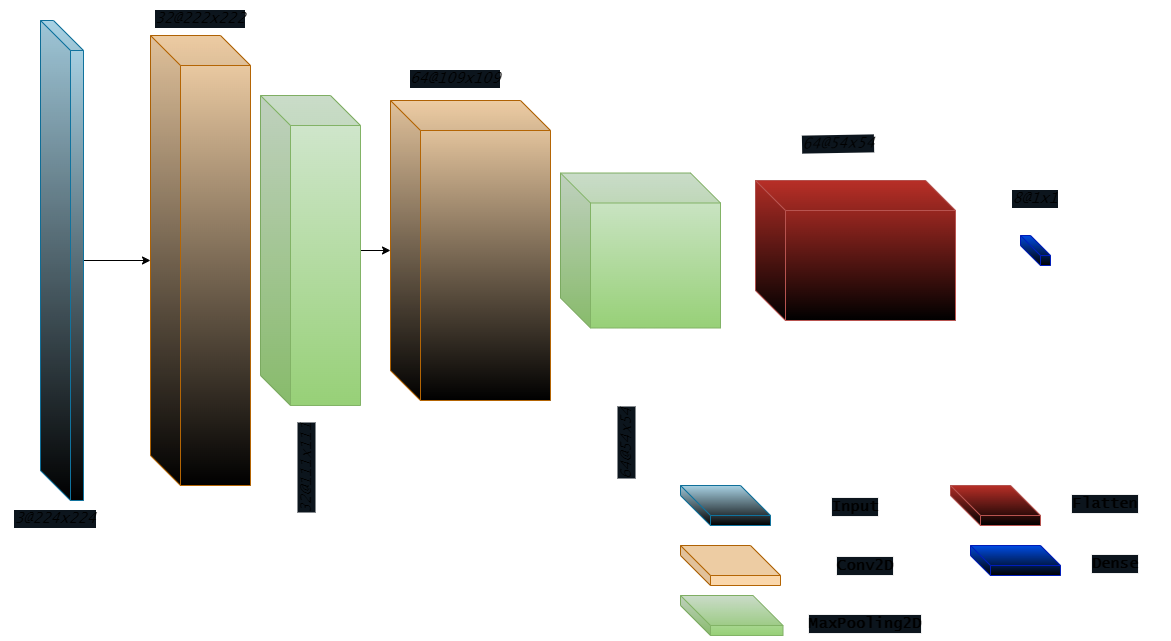

The diagram above was exported from draw.io. Its source (the exported page's mxGraphModel, read from the mxfile embedded in the PNG):
<mxGraphModel dx="2284" dy="756" grid="1" gridSize="10" guides="1" tooltips="1" connect="1" arrows="1" fold="1" page="1" pageScale="1" pageWidth="850" pageHeight="1100" math="0" shadow="0">
  <root>
    <mxCell id="0" />
    <mxCell id="1" parent="0" />
    <mxCell id="Wa580RDGzVCSxAu6s1qp-5" value="" style="edgeStyle=orthogonalEdgeStyle;rounded=0;orthogonalLoop=1;jettySize=auto;html=1;" parent="1" source="Wa580RDGzVCSxAu6s1qp-1" target="Wa580RDGzVCSxAu6s1qp-4" edge="1">
      <mxGeometry relative="1" as="geometry" />
    </mxCell>
    <mxCell id="Wa580RDGzVCSxAu6s1qp-1" value="" style="shape=cube;whiteSpace=wrap;html=1;boundedLbl=1;backgroundOutline=1;darkOpacity=0.05;darkOpacity2=0.1;size=30;fillColor=#b1ddf0;strokeColor=#10739e;gradientColor=default;" parent="1" vertex="1">
      <mxGeometry x="-30" y="65" width="43" height="480" as="geometry" />
    </mxCell>
    <mxCell id="Wa580RDGzVCSxAu6s1qp-4" value="" style="shape=cube;whiteSpace=wrap;html=1;boundedLbl=1;backgroundOutline=1;darkOpacity=0.05;darkOpacity2=0.1;size=30;fillColor=#fad7ac;strokeColor=#b46504;fontFamily=Verdana;gradientColor=default;" parent="1" vertex="1">
      <mxGeometry x="80" y="80" width="100" height="450" as="geometry" />
    </mxCell>
    <mxCell id="u3im66HOOdaF_deO2G2p-3" value="" style="edgeStyle=orthogonalEdgeStyle;rounded=0;orthogonalLoop=1;jettySize=auto;html=1;" edge="1" parent="1" source="Wa580RDGzVCSxAu6s1qp-7" target="Wa580RDGzVCSxAu6s1qp-10">
      <mxGeometry relative="1" as="geometry" />
    </mxCell>
    <mxCell id="Wa580RDGzVCSxAu6s1qp-7" value="" style="shape=cube;whiteSpace=wrap;html=1;boundedLbl=1;backgroundOutline=1;darkOpacity=0.05;darkOpacity2=0.1;size=30;fillColor=#d5e8d4;strokeColor=#82b366;fontFamily=Verdana;gradientColor=#97d077;" parent="1" vertex="1">
      <mxGeometry x="190" y="140" width="100" height="310" as="geometry" />
    </mxCell>
    <mxCell id="Wa580RDGzVCSxAu6s1qp-10" value="" style="shape=cube;whiteSpace=wrap;html=1;boundedLbl=1;backgroundOutline=1;darkOpacity=0.05;darkOpacity2=0.1;size=30;fillColor=#fad7ac;strokeColor=#b46504;fontFamily=Verdana;gradientColor=default;" parent="1" vertex="1">
      <mxGeometry x="320" y="145" width="160" height="300" as="geometry" />
    </mxCell>
    <mxCell id="-Map873DQ9fVsBiLuoYw-78" value="" style="shape=cube;whiteSpace=wrap;html=1;boundedLbl=1;backgroundOutline=1;darkOpacity=0.05;darkOpacity2=0.1;fillColor=#0050ef;fontColor=#ffffff;strokeColor=#001DBC;gradientColor=default;" parent="1" vertex="1">
      <mxGeometry x="950" y="280" width="30" height="30" as="geometry" />
    </mxCell>
    <mxCell id="-Map873DQ9fVsBiLuoYw-72" value="" style="shape=cube;whiteSpace=wrap;html=1;boundedLbl=1;backgroundOutline=1;darkOpacity=0.05;darkOpacity2=0.1;size=30;fillColor=#c23129;strokeColor=#b85450;fontFamily=Verdana;gradientColor=default;" parent="1" vertex="1">
      <mxGeometry x="685" y="225" width="200" height="140" as="geometry" />
    </mxCell>
    <mxCell id="-Map873DQ9fVsBiLuoYw-83" value="" style="shape=cube;whiteSpace=wrap;html=1;boundedLbl=1;backgroundOutline=1;darkOpacity=0.05;darkOpacity2=0.1;size=30;fillColor=#b1ddf0;strokeColor=#10739e;gradientColor=default;" parent="1" vertex="1">
      <mxGeometry x="610" y="530" width="90" height="40" as="geometry" />
    </mxCell>
    <mxCell id="-Map873DQ9fVsBiLuoYw-84" value="Input" style="text;strokeColor=none;align=center;fillColor=none;html=1;verticalAlign=middle;whiteSpace=wrap;rounded=0;fontFamily=Lucida Console;fontStyle=1;fontSize=15;labelBackgroundColor=#0C151D;labelBorderColor=#F0F0F0;" parent="1" vertex="1">
      <mxGeometry x="730" y="533" width="110" height="35" as="geometry" />
    </mxCell>
    <mxCell id="-Map873DQ9fVsBiLuoYw-86" value="" style="shape=cube;whiteSpace=wrap;html=1;boundedLbl=1;backgroundOutline=1;darkOpacity=0.05;darkOpacity2=0.1;size=30;fillColor=#fad7ac;strokeColor=#b46504;fontFamily=Verdana;" parent="1" vertex="1">
      <mxGeometry x="610" y="590" width="100" height="40" as="geometry" />
    </mxCell>
    <mxCell id="-Map873DQ9fVsBiLuoYw-87" value="Conv2D" style="text;strokeColor=none;align=center;fillColor=none;html=1;verticalAlign=middle;whiteSpace=wrap;rounded=0;fontFamily=Lucida Console;fontStyle=1;fontSize=15;labelBackgroundColor=#0C151D;labelBorderColor=#F0F0F0;" parent="1" vertex="1">
      <mxGeometry x="740" y="592.5" width="110" height="35" as="geometry" />
    </mxCell>
    <mxCell id="-Map873DQ9fVsBiLuoYw-89" value="" style="shape=cube;whiteSpace=wrap;html=1;boundedLbl=1;backgroundOutline=1;darkOpacity=0.05;darkOpacity2=0.1;size=30;fillColor=#d5e8d4;strokeColor=#82b366;fontFamily=Verdana;gradientColor=#97d077;" parent="1" vertex="1">
      <mxGeometry x="610" y="640" width="102.5" height="40" as="geometry" />
    </mxCell>
    <mxCell id="-Map873DQ9fVsBiLuoYw-90" value="MaxPooling2D" style="text;strokeColor=none;align=center;fillColor=none;html=1;verticalAlign=middle;whiteSpace=wrap;rounded=0;fontFamily=Lucida Console;fontStyle=1;fontSize=15;labelBackgroundColor=#0C151D;labelBorderColor=#F0F0F0;" parent="1" vertex="1">
      <mxGeometry x="740" y="650" width="110" height="35" as="geometry" />
    </mxCell>
    <mxCell id="-Map873DQ9fVsBiLuoYw-91" value="" style="shape=cube;whiteSpace=wrap;html=1;boundedLbl=1;backgroundOutline=1;darkOpacity=0.05;darkOpacity2=0.1;size=30;fillColor=#c23129;strokeColor=#b85450;fontFamily=Verdana;gradientColor=default;" parent="1" vertex="1">
      <mxGeometry x="880" y="530" width="90" height="40" as="geometry" />
    </mxCell>
    <mxCell id="-Map873DQ9fVsBiLuoYw-92" value="Flatten" style="text;strokeColor=none;align=center;fillColor=none;html=1;verticalAlign=middle;whiteSpace=wrap;rounded=0;fontFamily=Lucida Console;fontStyle=1;fontSize=15;labelBackgroundColor=#0C151D;labelBorderColor=#F0F0F0;" parent="1" vertex="1">
      <mxGeometry x="980" y="530" width="110" height="35" as="geometry" />
    </mxCell>
    <mxCell id="-Map873DQ9fVsBiLuoYw-93" value="" style="shape=cube;whiteSpace=wrap;html=1;boundedLbl=1;backgroundOutline=1;darkOpacity=0.05;darkOpacity2=0.1;fillColor=#0050ef;fontColor=#ffffff;strokeColor=#001DBC;gradientColor=default;" parent="1" vertex="1">
      <mxGeometry x="900" y="590" width="90" height="30" as="geometry" />
    </mxCell>
    <mxCell id="-Map873DQ9fVsBiLuoYw-94" value="Dense" style="text;strokeColor=none;align=center;fillColor=none;html=1;verticalAlign=middle;whiteSpace=wrap;rounded=0;fontFamily=Lucida Console;fontStyle=1;fontSize=15;labelBackgroundColor=#0C151D;labelBorderColor=#F0F0F0;" parent="1" vertex="1">
      <mxGeometry x="990" y="590" width="110" height="35" as="geometry" />
    </mxCell>
    <mxCell id="-Map873DQ9fVsBiLuoYw-95" value="&lt;span style=&quot;font-weight: normal;&quot;&gt;&lt;i&gt;3@224x224&lt;/i&gt;&lt;/span&gt;" style="text;strokeColor=none;align=center;fillColor=none;html=1;verticalAlign=middle;whiteSpace=wrap;rounded=0;fontFamily=Lucida Console;fontStyle=1;fontSize=15;labelBackgroundColor=#0C151D;labelBorderColor=none;" parent="1" vertex="1">
      <mxGeometry x="-70" y="545" width="110" height="35" as="geometry" />
    </mxCell>
    <mxCell id="-Map873DQ9fVsBiLuoYw-96" value="&lt;span style=&quot;font-weight: normal;&quot;&gt;&lt;i&gt;32@222x222&lt;/i&gt;&lt;/span&gt;" style="text;strokeColor=none;align=center;fillColor=none;html=1;verticalAlign=middle;whiteSpace=wrap;rounded=0;fontFamily=Lucida Console;fontStyle=1;fontSize=15;labelBackgroundColor=#0C151D;labelBorderColor=none;" parent="1" vertex="1">
      <mxGeometry x="75" y="45" width="110" height="35" as="geometry" />
    </mxCell>
    <mxCell id="-Map873DQ9fVsBiLuoYw-97" value="&lt;span style=&quot;font-weight: normal;&quot;&gt;&lt;i&gt;32@111x111&lt;/i&gt;&lt;/span&gt;" style="text;strokeColor=none;align=center;fillColor=none;html=1;verticalAlign=middle;whiteSpace=wrap;rounded=0;fontFamily=Lucida Console;fontStyle=1;fontSize=15;labelBackgroundColor=#0C151D;labelBorderColor=none;rotation=-90;" parent="1" vertex="1">
      <mxGeometry x="180" y="495" width="110" height="35" as="geometry" />
    </mxCell>
    <mxCell id="-Map873DQ9fVsBiLuoYw-98" value="&lt;span style=&quot;font-weight: normal;&quot;&gt;&lt;i&gt;64@109x109&lt;/i&gt;&lt;/span&gt;" style="text;strokeColor=none;align=center;fillColor=none;html=1;verticalAlign=middle;whiteSpace=wrap;rounded=0;fontFamily=Lucida Console;fontStyle=1;fontSize=15;labelBackgroundColor=#0C151D;labelBorderColor=none;" parent="1" vertex="1">
      <mxGeometry x="330" y="105" width="110" height="35" as="geometry" />
    </mxCell>
    <mxCell id="-Map873DQ9fVsBiLuoYw-99" value="&lt;span style=&quot;font-weight: normal;&quot;&gt;&lt;i&gt;64@54x54&lt;/i&gt;&lt;/span&gt;" style="text;strokeColor=none;align=center;fillColor=none;html=1;verticalAlign=middle;whiteSpace=wrap;rounded=0;fontFamily=Lucida Console;fontStyle=1;fontSize=15;labelBackgroundColor=#0C151D;labelBorderColor=none;rotation=-1;" parent="1" vertex="1">
      <mxGeometry x="712.5" y="170" width="110" height="35" as="geometry" />
    </mxCell>
    <mxCell id="-Map873DQ9fVsBiLuoYw-107" value="&lt;span style=&quot;font-weight: normal;&quot;&gt;&lt;i&gt;8@1x1&lt;/i&gt;&lt;/span&gt;" style="text;strokeColor=none;align=center;fillColor=none;html=1;verticalAlign=middle;whiteSpace=wrap;rounded=0;fontFamily=Lucida Console;fontStyle=1;fontSize=15;labelBackgroundColor=#0C151D;labelBorderColor=none;" parent="1" vertex="1">
      <mxGeometry x="910" y="225" width="110" height="35" as="geometry" />
    </mxCell>
    <mxCell id="Wa580RDGzVCSxAu6s1qp-12" value="" style="shape=cube;whiteSpace=wrap;html=1;boundedLbl=1;backgroundOutline=1;darkOpacity=0.05;darkOpacity2=0.1;size=30;fillColor=#d5e8d4;strokeColor=#82b366;fontFamily=Verdana;gradientColor=#97d077;" parent="1" vertex="1">
      <mxGeometry x="490" y="217.5" width="160" height="155" as="geometry" />
    </mxCell>
    <mxCell id="u3im66HOOdaF_deO2G2p-5" value="&lt;span style=&quot;font-weight: normal;&quot;&gt;&lt;i&gt;64@54x54&lt;/i&gt;&lt;/span&gt;" style="text;strokeColor=none;align=center;fillColor=none;html=1;verticalAlign=middle;whiteSpace=wrap;rounded=0;fontFamily=Lucida Console;fontStyle=1;fontSize=15;labelBackgroundColor=#0C151D;labelBorderColor=none;rotation=-90;" vertex="1" parent="1">
      <mxGeometry x="500" y="470" width="110" height="35" as="geometry" />
    </mxCell>
  </root>
</mxGraphModel>